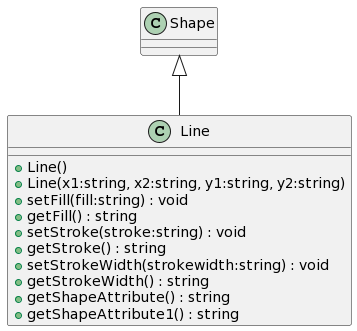

The diagram above was rendered by PlantUML. Its source (embedded in the PNG):
@startuml
class Line {
    + Line()
    + Line(x1:string, x2:string, y1:string, y2:string)
    + setFill(fill:string) : void
    + getFill() : string
    + setStroke(stroke:string) : void
    + getStroke() : string
    + setStrokeWidth(strokewidth:string) : void
    + getStrokeWidth() : string
    + getShapeAttribute() : string
    + getShapeAttribute1() : string
}
Shape <|-- Line
@enduml